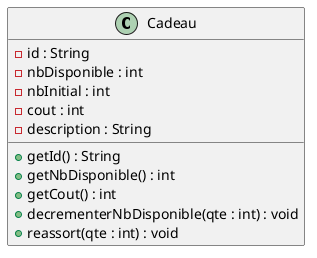

The diagram above was rendered by PlantUML. Its source (embedded in the PNG):
@startuml

class Cadeau {
  - id : String
  - nbDisponible : int
  - nbInitial : int
  - cout : int
  - description : String

  + getId() : String
  + getNbDisponible() : int
  + getCout() : int
  + decrementerNbDisponible(qte : int) : void
  + reassort(qte : int) : void
}

@enduml